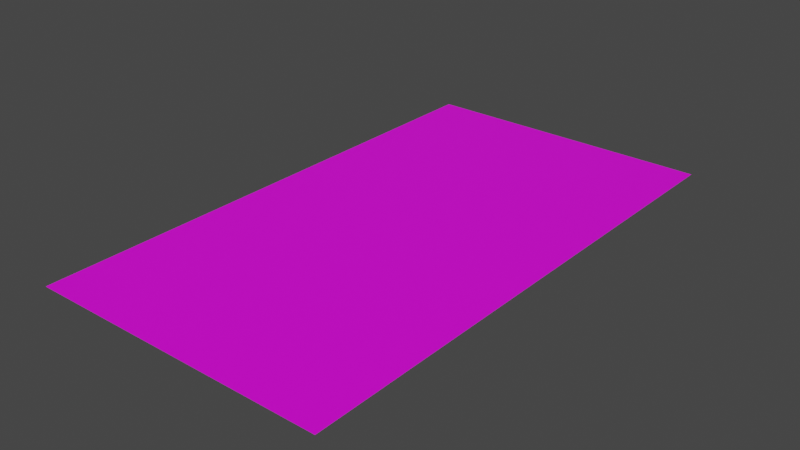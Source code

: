 # Source: testlevel.blend  (saved by Blender 3.0.42; exported with 4.5.12 LTS)
import bpy
from mathutils import Matrix  # noqa: F401  (used for matrix-valued properties, if any)

bpy.ops.wm.read_factory_settings(use_empty=True)
scene = bpy.context.scene
scene.name = 'Scene'

# ---- collections
col_collection = bpy.data.collections.new('Collection'); scene.collection.children.link(col_collection)

# ---- images (referenced by path relative to the original .blend; pixels are not part of the script)
import os
ASSET_DIR = os.environ.get("B2B_ASSET_DIR", "")  # directory of the original .blend (textures are referenced by path, not embedded)
HERE = os.path.dirname(os.path.abspath(__file__))  # packed textures are extracted next to this script under _unpacked/

def load_image(name, relpath, width, height, colorspace="sRGB"):
    """Load a texture the original file referenced (path relative to the .blend, or extracted next to this script)."""
    p = next((c for c in (os.path.join(HERE, relpath), os.path.join(ASSET_DIR, relpath)) if relpath and os.path.exists(c)), "")
    if p:
        img = bpy.data.images.load(p, check_existing=True)
        img.name = name
    else:  # same state as the original file: an image datablock whose file is absent (Cycles renders it pink)
        img = bpy.data.images.new(name, width, height)
        img.source = "FILE"
        img.filepath = "//" + (relpath or name)
    img.colorspace_settings.name = colorspace
    return img
img_road_texture_jpg = load_image('road_texture.jpg', 'road_texture.jpg', 1024, 1024, 'sRGB')
img_road_texture_corner_png = load_image('road_texture_corner.png', 'road_texture_corner.png', 1024, 1024, 'sRGB')
img_concrete_jpg = load_image('concrete.jpg', 'concrete.jpg', 1024, 1024, 'sRGB')

# ---- materials (node trees are filled in below, after node groups)
mat_material_001 = bpy.data.materials.new('Material.001')
mat_material_002 = bpy.data.materials.new('Material.002')
mat_material_003 = bpy.data.materials.new('Material.003')

# ---- material node trees
mat_material_001.use_nodes = True; mat_material_001.node_tree.nodes.clear()
_N = mat_material_001.node_tree.nodes; _L = mat_material_001.node_tree.links
n0 = _N.new('ShaderNodeBsdfPrincipled'); n0.name = 'Principled BSDF'; n0.location = (10, 300)
n0.distribution = 'GGX'
n0.subsurface_method = 'RANDOM_WALK_SKIN'
n0.inputs[3].default_value = 1.45
n0.inputs[27].default_value = (0.0, 0.0, 0.0, 1.0)
n0.inputs[28].default_value = 1.0
n1 = _N.new('ShaderNodeOutputMaterial'); n1.name = 'Material Output'; n1.location = (300, 300)
n2 = _N.new('ShaderNodeTexImage'); n2.name = 'Image Texture'; n2.location = (-280, 280)
n2.image = img_road_texture_jpg
_L.new(n0.outputs[0], n1.inputs[0])
_L.new(n2.outputs[0], n0.inputs[0])
n1.is_active_output = True
mat_material_002.use_nodes = True; mat_material_002.node_tree.nodes.clear()
_N = mat_material_002.node_tree.nodes; _L = mat_material_002.node_tree.links
n0 = _N.new('ShaderNodeBsdfPrincipled'); n0.name = 'Principled BSDF'; n0.location = (10, 300)
n0.distribution = 'GGX'
n0.subsurface_method = 'RANDOM_WALK_SKIN'
n0.inputs[3].default_value = 1.45
n0.inputs[27].default_value = (0.0, 0.0, 0.0, 1.0)
n0.inputs[28].default_value = 1.0
n1 = _N.new('ShaderNodeOutputMaterial'); n1.name = 'Material Output'; n1.location = (300, 300)
n2 = _N.new('ShaderNodeTexImage'); n2.name = 'Image Texture'; n2.location = (-280, 280)
n2.image = img_road_texture_corner_png
_L.new(n0.outputs[0], n1.inputs[0])
_L.new(n2.outputs[0], n0.inputs[0])
n1.is_active_output = True
mat_material_003.use_nodes = True; mat_material_003.node_tree.nodes.clear()
_N = mat_material_003.node_tree.nodes; _L = mat_material_003.node_tree.links
n0 = _N.new('ShaderNodeBsdfPrincipled'); n0.name = 'Principled BSDF'; n0.location = (10, 300)
n0.distribution = 'GGX'
n0.subsurface_method = 'RANDOM_WALK_SKIN'
n0.inputs[3].default_value = 1.45
n0.inputs[27].default_value = (0.0, 0.0, 0.0, 1.0)
n0.inputs[28].default_value = 1.0
n1 = _N.new('ShaderNodeOutputMaterial'); n1.name = 'Material Output'; n1.location = (300, 300)
n2 = _N.new('ShaderNodeTexImage'); n2.name = 'Image Texture'; n2.location = (-280, 280)
n2.image = img_concrete_jpg
_L.new(n0.outputs[0], n1.inputs[0])
_L.new(n2.outputs[0], n0.inputs[0])
n1.is_active_output = True

# ---- world
world_world = bpy.data.worlds.new('World'); scene.world = world_world
world_world.use_nodes = True; world_world.node_tree.nodes.clear()
_N = world_world.node_tree.nodes; _L = world_world.node_tree.links
n0 = _N.new('ShaderNodeOutputWorld'); n0.name = 'World Output'; n0.location = (300, 300)
n1 = _N.new('ShaderNodeBackground'); n1.name = 'Background'; n1.location = (10, 300)
n1.inputs[0].default_value = (0.05088, 0.05088, 0.05088, 1.0)
_L.new(n1.outputs[0], n0.inputs[0])
n0.is_active_output = True
world_world.color = (0.05088, 0.05088, 0.05088)
world_world.use_sun_shadow = False
world_world.sun_shadow_jitter_overblur = 0.0

# ---- meshes
me_plane = bpy.data.meshes.new('Plane')
me_plane.from_pydata([(-1.0, -1.0, 0.0), (1.0, -1.0, 0.0), (-1.0, 1.0, 0.0), (1.0, 1.0, 0.0), (-1.0, 0.8824, 0.0), (-1.0, 0.7647, 0.0), (-1.0, 0.6471, 0.0), (-1.0, 0.5294, 0.0), (-1.0, 0.4118, 0.0), (-1.0, 0.2941, 0.0), (-1.0, 0.1765, 0.0), (-1.0, 0.05882, 0.0), (-1.0, -0.05882, 0.0), (-1.0, -0.1765, 0.0), (-1.0, -0.2941, 0.0), (-1.0, -0.4118, 0.0), (-1.0, -0.5294, 0.0), (-1.0, -0.6471, 0.0), (-1.0, -0.7647, 0.0), (-1.0, -0.8824, 0.0), (1.0, -0.8824, 0.0), (1.0, -0.7647, 0.0), (1.0, -0.6471, 0.0), (1.0, -0.5294, 0.0), (1.0, -0.4118, 0.0), (1.0, -0.2941, 0.0), (1.0, -0.1765, 0.0), (1.0, -0.05882, 0.0), (1.0, 0.05882, 0.0), (1.0, 0.1765, 0.0), (1.0, 0.2941, 0.0), (1.0, 0.4118, 0.0), (1.0, 0.5294, 0.0), (1.0, 0.6471, 0.0), (1.0, 0.7647, 0.0), (1.0, 0.8824, 0.0), (17.0, -1.0, 0.0), (17.0, -0.8824, 0.0), (2.778, -1.0, 0.0), (4.556, -1.0, 0.0), (6.333, -1.0, 0.0), (8.111, -1.0, 0.0), (9.889, -1.0, 0.0), (11.67, -1.0, 0.0), (13.44, -1.0, 0.0), (15.22, -1.0, 0.0), (15.22, -0.8824, 0.0), (13.44, -0.8824, 0.0), (11.67, -0.8824, 0.0), (9.889, -0.8824, 0.0), (8.111, -0.8824, 0.0), (6.333, -0.8824, 0.0), (4.556, -0.8824, 0.0), (2.778, -0.8824, 0.0), (17.0, 1.0, 0.0), (15.22, 1.0, 0.0), (17.0, -0.7716, 0.0), (17.0, -0.6608, 0.0), (17.0, -0.5501, 0.0), (17.0, -0.4393, 0.0), (17.0, -0.3286, 0.0), (17.0, -0.2178, 0.0), (17.0, -0.1071, 0.0), (17.0, 0.003676, 0.0), (17.0, 0.1144, 0.0), (17.0, 0.2252, 0.0), (17.0, 0.3359, 0.0), (17.0, 0.4467, 0.0), (17.0, 0.5574, 0.0), (17.0, 0.6682, 0.0), (17.0, 0.779, 0.0), (17.0, 0.8897, 0.0), (15.22, 0.8897, 0.0), (15.22, 0.779, 0.0), (15.22, 0.6682, 0.0), (15.22, 0.5574, 0.0), (15.22, 0.4467, 0.0), (15.22, 0.3359, 0.0), (15.22, 0.2252, 0.0), (15.22, 0.1144, 0.0), (15.22, 0.003677, 0.0), (15.22, -0.1071, 0.0), (15.22, -0.2178, 0.0), (15.22, -0.3286, 0.0), (15.22, -0.4393, 0.0), (15.22, -0.5501, 0.0), (15.22, -0.6608, 0.0), (15.22, -0.7716, 0.0), (3.032, 0.8834, 0.0), (5.063, 0.8845, 0.0), (7.095, 0.8855, 0.0), (9.127, 0.8866, 0.0), (11.16, 0.8876, 0.0), (13.19, 0.8887, 0.0), (3.032, 1.0, 0.0), (5.063, 1.0, 0.0), (7.095, 1.0, 0.0), (9.127, 1.0, 0.0), (11.16, 1.0, 0.0), (13.19, 1.0, 0.0), (15.22, -0.7642, 0.0), (15.22, -0.6461, 0.0), (15.22, -0.5279, 0.0), (15.22, -0.4098, 0.0), (15.22, -0.2917, 0.0), (15.22, -0.1735, 0.0), (15.22, -0.05539, 0.0), (15.22, 0.06275, 0.0), (15.22, 0.1809, 0.0), (15.22, 0.299, 0.0), (15.22, 0.4172, 0.0), (15.22, 0.5353, 0.0), (15.22, 0.6534, 0.0), (15.22, 0.7716, 0.0), (1.0, 0.7647, 0.0), (1.0, 0.6471, 0.0), (1.0, 0.5294, 0.0), (1.0, 0.4118, 0.0), (1.0, 0.2941, 0.0), (1.0, 0.1765, 0.0), (1.0, 0.05882, 0.0), (1.0, -0.05882, 0.0), (1.0, -0.1765, 0.0), (1.0, -0.2941, 0.0), (1.0, -0.4118, 0.0), (1.0, -0.5294, 0.0), (1.0, -0.6471, 0.0), (1.0, -0.7647, 0.0), (13.44, 0.8888, 0.0), (11.67, 0.8879, 0.0), (9.889, 0.8869, 0.0), (8.111, 0.886, 0.0), (6.333, 0.8851, 0.0), (4.556, 0.8842, 0.0), (2.778, 0.8833, 0.0), (2.778, -0.8824, 0.0), (4.556, -0.8824, 0.0), (6.333, -0.8824, 0.0), (8.111, -0.8824, 0.0), (9.889, -0.8824, 0.0), (11.67, -0.8824, 0.0), (13.44, -0.8824, 0.0), (13.44, -0.7643, 0.0), (11.67, -0.7643, 0.0), (9.889, -0.7644, 0.0), (8.111, -0.7645, 0.0), (6.333, -0.7645, 0.0), (4.556, -0.7646, 0.0), (2.778, -0.7646, 0.0), (13.44, -0.6462, 0.0), (11.67, -0.6463, 0.0), (9.889, -0.6464, 0.0), (8.111, -0.6466, 0.0), (6.333, -0.6467, 0.0), (4.556, -0.6468, 0.0), (2.778, -0.6469, 0.0), (13.44, -0.5281, 0.0), (11.67, -0.5283, 0.0), (9.889, -0.5285, 0.0), (8.111, -0.5287, 0.0), (6.333, -0.5289, 0.0), (4.556, -0.529, 0.0), (2.778, -0.5292, 0.0), (13.44, -0.41, 0.0), (11.67, -0.4103, 0.0), (9.889, -0.4105, 0.0), (8.111, -0.4108, 0.0), (6.333, -0.411, 0.0), (4.556, -0.4113, 0.0), (2.778, -0.4115, 0.0), (13.44, -0.292, 0.0), (11.67, -0.2923, 0.0), (9.889, -0.2926, 0.0), (8.111, -0.2929, 0.0), (6.333, -0.2932, 0.0), (4.556, -0.2935, 0.0), (2.778, -0.2938, 0.0), (13.44, -0.1739, 0.0), (11.67, -0.1743, 0.0), (9.889, -0.1746, 0.0), (8.111, -0.175, 0.0), (6.333, -0.1754, 0.0), (4.556, -0.1757, 0.0), (2.778, -0.1761, 0.0), (13.44, -0.05582, 0.0), (11.67, -0.05625, 0.0), (9.889, -0.05668, 0.0), (8.111, -0.05711, 0.0), (6.333, -0.05754, 0.0), (4.556, -0.05797, 0.0), (2.778, -0.05839, 0.0), (13.44, 0.06225, 0.0), (11.67, 0.06176, 0.0), (9.889, 0.06127, 0.0), (8.111, 0.06078, 0.0), (6.333, 0.06029, 0.0), (4.556, 0.0598, 0.0), (2.778, 0.05931, 0.0), (13.44, 0.1803, 0.0), (11.67, 0.1798, 0.0), (9.889, 0.1792, 0.0), (8.111, 0.1787, 0.0), (6.333, 0.1781, 0.0), (4.556, 0.1776, 0.0), (2.778, 0.177, 0.0), (13.44, 0.2984, 0.0), (11.67, 0.2978, 0.0), (9.889, 0.2972, 0.0), (8.111, 0.2966, 0.0), (6.333, 0.296, 0.0), (4.556, 0.2953, 0.0), (2.778, 0.2947, 0.0), (13.44, 0.4165, 0.0), (11.67, 0.4158, 0.0), (9.889, 0.4151, 0.0), (8.111, 0.4145, 0.0), (6.333, 0.4138, 0.0), (4.556, 0.4131, 0.0), (2.778, 0.4124, 0.0), (13.44, 0.5346, 0.0), (11.67, 0.5338, 0.0), (9.889, 0.5331, 0.0), (8.111, 0.5324, 0.0), (6.333, 0.5316, 0.0), (4.556, 0.5309, 0.0), (2.778, 0.5301, 0.0), (13.44, 0.6526, 0.0), (11.67, 0.6518, 0.0), (9.889, 0.651, 0.0), (8.111, 0.6502, 0.0), (6.333, 0.6494, 0.0), (4.556, 0.6487, 0.0), (2.778, 0.6479, 0.0), (13.44, 0.7707, 0.0), (11.67, 0.7699, 0.0), (9.889, 0.769, 0.0), (8.111, 0.7681, 0.0), (6.333, 0.7673, 0.0), (4.556, 0.7664, 0.0), (2.778, 0.7656, 0.0)], [], [(4, 35, 3, 2), (0, 1, 20, 19), (19, 20, 21, 18), (18, 21, 22, 17), (17, 22, 23, 16), (16, 23, 24, 15), (15, 24, 25, 14), (14, 25, 26, 13), (13, 26, 27, 12), (12, 27, 28, 11), (11, 28, 29, 10), (10, 29, 30, 9), (9, 30, 31, 8), (8, 31, 32, 7), (7, 32, 33, 6), (6, 33, 34, 5), (5, 34, 35, 4), (46, 45, 36, 37), (20, 1, 38, 53), (53, 38, 39, 52), (52, 39, 40, 51), (51, 40, 41, 50), (50, 41, 42, 49), (49, 42, 43, 48), (48, 43, 44, 47), (47, 44, 45, 46), (72, 71, 54, 55), (46, 37, 56, 87), (87, 56, 57, 86), (86, 57, 58, 85), (85, 58, 59, 84), (84, 59, 60, 83), (83, 60, 61, 82), (82, 61, 62, 81), (81, 62, 63, 80), (80, 63, 64, 79), (79, 64, 65, 78), (78, 65, 66, 77), (77, 66, 67, 76), (76, 67, 68, 75), (75, 68, 69, 74), (74, 69, 70, 73), (73, 70, 71, 72), (93, 72, 55, 99), (35, 88, 94, 3), (88, 89, 95, 94), (89, 90, 96, 95), (90, 91, 97, 96), (91, 92, 98, 97), (92, 93, 99, 98), (239, 134, 35, 114), (135, 148, 127, 20), (148, 155, 126, 127), (155, 162, 125, 126), (162, 169, 124, 125), (169, 176, 123, 124), (176, 183, 122, 123), (183, 190, 121, 122), (190, 197, 120, 121), (197, 204, 119, 120), (204, 211, 118, 119), (211, 218, 117, 118), (218, 225, 116, 117), (225, 232, 115, 116), (232, 239, 114, 115), (112, 113, 233, 226), (226, 233, 234, 227), (227, 234, 235, 228), (228, 235, 236, 229), (229, 236, 237, 230), (230, 237, 238, 231), (231, 238, 239, 232), (111, 112, 226, 219), (219, 226, 227, 220), (220, 227, 228, 221), (221, 228, 229, 222), (222, 229, 230, 223), (223, 230, 231, 224), (224, 231, 232, 225), (110, 111, 219, 212), (212, 219, 220, 213), (213, 220, 221, 214), (214, 221, 222, 215), (215, 222, 223, 216), (216, 223, 224, 217), (217, 224, 225, 218), (109, 110, 212, 205), (205, 212, 213, 206), (206, 213, 214, 207), (207, 214, 215, 208), (208, 215, 216, 209), (209, 216, 217, 210), (210, 217, 218, 211), (108, 109, 205, 198), (198, 205, 206, 199), (199, 206, 207, 200), (200, 207, 208, 201), (201, 208, 209, 202), (202, 209, 210, 203), (203, 210, 211, 204), (107, 108, 198, 191), (191, 198, 199, 192), (192, 199, 200, 193), (193, 200, 201, 194), (194, 201, 202, 195), (195, 202, 203, 196), (196, 203, 204, 197), (106, 107, 191, 184), (184, 191, 192, 185), (185, 192, 193, 186), (186, 193, 194, 187), (187, 194, 195, 188), (188, 195, 196, 189), (189, 196, 197, 190), (105, 106, 184, 177), (177, 184, 185, 178), (178, 185, 186, 179), (179, 186, 187, 180), (180, 187, 188, 181), (181, 188, 189, 182), (182, 189, 190, 183), (104, 105, 177, 170), (170, 177, 178, 171), (171, 178, 179, 172), (172, 179, 180, 173), (173, 180, 181, 174), (174, 181, 182, 175), (175, 182, 183, 176), (103, 104, 170, 163), (163, 170, 171, 164), (164, 171, 172, 165), (165, 172, 173, 166), (166, 173, 174, 167), (167, 174, 175, 168), (168, 175, 176, 169), (102, 103, 163, 156), (156, 163, 164, 157), (157, 164, 165, 158), (158, 165, 166, 159), (159, 166, 167, 160), (160, 167, 168, 161), (161, 168, 169, 162), (101, 102, 156, 149), (149, 156, 157, 150), (150, 157, 158, 151), (151, 158, 159, 152), (152, 159, 160, 153), (153, 160, 161, 154), (154, 161, 162, 155), (100, 101, 149, 142), (142, 149, 150, 143), (143, 150, 151, 144), (144, 151, 152, 145), (145, 152, 153, 146), (146, 153, 154, 147), (147, 154, 155, 148), (46, 100, 142, 141), (141, 142, 143, 140), (140, 143, 144, 139), (139, 144, 145, 138), (138, 145, 146, 137), (137, 146, 147, 136), (136, 147, 148, 135), (113, 72, 128, 233), (233, 128, 129, 234), (234, 129, 130, 235), (235, 130, 131, 236), (236, 131, 132, 237), (237, 132, 133, 238), (238, 133, 134, 239)])
me_plane.polygons.foreach_set('material_index', [1, 1, 0, 0, 0, 0, 0, 0, 0, 0, 0, 0, 0, 0, 0, 0, 0, 1, 0, 0, 0, 0, 0, 0, 0, 0, 1, 0, 0, 0, 0, 0, 0, 0, 0, 0, 0, 0, 0, 0, 0, 0, 0, 0, 0, 0, 0, 0, 0, 0, 2, 2, 2, 2, 2, 2, 2, 2, 2, 2, 2, 2, 2, 2, 2, 2, 2, 2, 2, 2, 2, 2, 2, 2, 2, 2, 2, 2, 2, 2, 2, 2, 2, 2, 2, 2, 2, 2, 2, 2, 2, 2, 2, 2, 2, 2, 2, 2, 2, 2, 2, 2, 2, 2, 2, 2, 2, 2, 2, 2, 2, 2, 2, 2, 2, 2, 2, 2, 2, 2, 2, 2, 2, 2, 2, 2, 2, 2, 2, 2, 2, 2, 2, 2, 2, 2, 2, 2, 2, 2, 2, 2, 2, 2, 2, 2, 2, 2, 2, 2, 2, 2, 2, 2, 2, 2, 2, 2, 2, 2, 2, 2, 2, 2, 2, 2, 2, 2, 2, 2])
_uv = me_plane.uv_layers.new(name='UVMap')
_uv.uv.foreach_set('vector', [0.0, 1.003, 1.311e-06, 2.432e-05, 0.9748, 5.162e-05, 0.9748, 1.003, 1.0, 1.0, 2.575e-05, 1.0, 2.572e-05, 2.277e-05, 1.0, 2.402e-05, -0.0004145, 0.0002916, 1.0, 0.000407, 1.0, 1.0, -0.0003928, 1.0, -0.0003928, 1.0, 1.0, 1.0, 1.0, 2.0, -0.0003711, 2.0, -0.0003711, 2.0, 1.0, 2.0, 1.0, 3.0, -0.0003494, 3.0, -0.0003494, 3.0, 1.0, 3.0, 1.0, 4.0, -0.0003277, 4.0, -0.0003277, 4.0, 1.0, 4.0, 1.0, 5.0, -0.000306, 5.0, -0.000306, 5.0, 1.0, 5.0, 1.0, 6.0, -0.0002843, 6.0, -0.0002843, 6.0, 1.0, 6.0, 1.0, 7.0, -0.0002626, 7.0, -0.0002626, 7.0, 1.0, 7.0, 1.0, 8.0, -0.0002409, 8.0, -0.0002409, 8.0, 1.0, 8.0, 1.0, 9.0, -0.0002192, 9.0, -0.0002192, 9.0, 1.0, 9.0, 1.0, 10.0, -0.0001975, 10.0, -0.0001975, 10.0, 1.0, 10.0, 1.0, 11.0, -0.0001758, 11.0, -0.0001758, 11.0, 1.0, 11.0, 0.9999, 12.0, -0.0001541, 12.0, -0.0001541, 12.0, 0.9999, 12.0, 0.9999, 13.0, -0.0001324, 13.0, -0.0001324, 13.0, 0.9999, 13.0, 0.9999, 14.0, -0.0001107, 14.0, -0.0001107, 14.0, 0.9999, 14.0, 0.9999, 15.0, -8.905e-05, 15.0, 2.899e-05, 0.000171, 1.0, 0.001653, 0.9999, 1.0, 8.667e-06, 1.0, 15.0, 1.0, 16.0, 1.0, 16.0, 1.89, 15.0, 1.89, 15.0, 1.89, 16.0, 1.89, 16.0, 2.78, 15.0, 2.779, 15.0, 2.779, 16.0, 2.78, 16.0, 3.669, 15.0, 3.669, 15.0, 3.669, 16.0, 3.669, 16.0, 4.559, 15.0, 4.558, 15.0, 4.558, 16.0, 4.559, 16.0, 5.448, 15.0, 5.448, 15.0, 5.448, 16.0, 5.448, 16.0, 6.338, 15.0, 6.337, 15.0, 6.337, 16.0, 6.338, 16.0, 7.227, 15.0, 7.227, 15.0, 7.227, 16.0, 7.227, 16.0, 8.117, 15.0, 8.116, 2.491e-05, 2.497e-05, 1.0, 2.497e-05, 1.0, 0.9748, 2.491e-05, 0.9748, 1.901e-05, 4.828e-06, 1.0, 2.259e-05, 1.0, 1.0, 4.47e-07, 1.0, 4.47e-07, 1.0, 1.0, 1.0, 1.0, 2.0, -1.812e-05, 2.0, -1.812e-05, 2.0, 1.0, 2.0, 1.0, 3.0, -3.669e-05, 3.0, -3.669e-05, 3.0, 1.0, 3.0, 1.0, 4.0, -5.525e-05, 4.0, -5.525e-05, 4.0, 1.0, 4.0, 1.0, 5.0, -7.382e-05, 5.0, -7.382e-05, 5.0, 1.0, 5.0, 1.0, 6.0, -9.239e-05, 6.0, -9.239e-05, 6.0, 1.0, 6.0, 1.0, 7.0, -0.000111, 7.0, -0.000111, 7.0, 1.0, 7.0, 1.0, 8.0, -0.0001295, 8.0, -0.0001295, 8.0, 1.0, 8.0, 1.0, 9.0, -0.0001481, 9.0, -0.0001481, 9.0, 1.0, 9.0, 1.0, 10.0, -0.0001667, 10.0, -0.0001667, 10.0, 1.0, 10.0, 1.0, 11.0, -0.0001852, 11.0, -0.0001852, 11.0, 1.0, 11.0, 1.0, 12.0, -0.0002038, 12.0, -0.0002038, 12.0, 1.0, 12.0, 1.0, 13.0, -0.0002224, 13.0, -0.0002224, 13.0, 1.0, 13.0, 1.0, 14.0, -0.0002409, 14.0, -0.0002409, 14.0, 1.0, 14.0, 1.0, 15.0, -0.0002595, 15.0, -0.0002595, 15.0, 1.0, 15.0, 1.0, 16.0, -0.0002781, 16.0, 1.672e-05, 7.095, 1.546e-05, 8.111, -0.9706, 8.11, -0.9706, 7.095, 2.425e-05, 1.0, 2.3e-05, 2.016, -0.9706, 2.016, -0.9706, 0.9999, 2.3e-05, 2.016, 2.174e-05, 3.032, -0.9706, 3.031, -0.9706, 2.016, 2.174e-05, 3.032, 2.049e-05, 4.047, -0.9706, 4.047, -0.9706, 3.031, 2.049e-05, 4.047, 1.923e-05, 5.063, -0.9706, 5.063, -0.9706, 4.047, 1.923e-05, 5.063, 1.798e-05, 6.079, -0.9706, 6.079, -0.9706, 5.063, 1.798e-05, 6.079, 1.672e-05, 7.095, -0.9706, 7.095, -0.9706, 6.079, 1.0, 1.21e-05, 1.0, 1.0, 7.135e-05, 1.0, 3.928e-05, 1.219e-05, 0.9995, -14.0, 0.9995, -13.0, -0.0003776, -13.0, -0.0004097, -14.0, 0.9995, -13.0, 0.9996, -12.0, -0.0003455, -12.0, -0.0003776, -13.0, 0.9996, -12.0, 0.9996, -11.0, -0.0003135, -11.0, -0.0003455, -12.0, 0.9996, -11.0, 0.9996, -10.0, -0.0002814, -9.999, -0.0003135, -11.0, 0.9996, -10.0, 0.9997, -9.0, -0.0002493, -8.999, -0.0002814, -9.999, 0.9997, -9.0, 0.9997, -8.0, -0.0002173, -8.0, -0.0002493, -8.999, 0.9997, -8.0, 0.9997, -7.0, -0.0001852, -7.0, -0.0002173, -8.0, 0.9997, -7.0, 0.9998, -6.0, -0.0001531, -6.0, -0.0001852, -7.0, 0.9998, -6.0, 0.9998, -5.0, -0.0001211, -5.0, -0.0001531, -6.0, 0.9998, -5.0, 0.9998, -4.0, -8.899e-05, -4.0, -0.0001211, -5.0, 0.9998, -4.0, 0.9999, -3.0, -5.692e-05, -3.0, -8.899e-05, -4.0, 0.9999, -3.0, 0.9999, -2.0, -2.486e-05, -2.0, -5.692e-05, -3.0, 0.9999, -2.0, 0.9999, -1.0, 7.212e-06, -0.9999, -2.486e-05, -2.0, 0.9999, -1.0, 1.0, 1.21e-05, 3.928e-05, 1.219e-05, 7.212e-06, -0.9999, 7.999, -1.0, 7.999, 1.147e-05, 6.999, 1.156e-05, 6.999, -1.0, 6.999, -1.0, 6.999, 1.156e-05, 6.0, 1.165e-05, 6.0, -1.0, 6.0, -1.0, 6.0, 1.165e-05, 5.0, 1.174e-05, 5.0, -1.0, 5.0, -1.0, 5.0, 1.174e-05, 4.0, 1.183e-05, 4.0, -1.0, 4.0, -1.0, 4.0, 1.183e-05, 3.0, 1.192e-05, 3.0, -1.0, 3.0, -1.0, 3.0, 1.192e-05, 2.0, 1.201e-05, 2.0, -1.0, 2.0, -1.0, 2.0, 1.201e-05, 1.0, 1.21e-05, 0.9999, -1.0, 7.999, -2.0, 7.999, -1.0, 6.999, -1.0, 6.999, -2.0, 6.999, -2.0, 6.999, -1.0, 6.0, -1.0, 5.999, -2.0, 5.999, -2.0, 6.0, -1.0, 5.0, -1.0, 5.0, -2.0, 5.0, -2.0, 5.0, -1.0, 4.0, -1.0, 4.0, -2.0, 4.0, -2.0, 4.0, -1.0, 3.0, -1.0, 3.0, -2.0, 3.0, -2.0, 3.0, -1.0, 2.0, -1.0, 2.0, -2.0, 2.0, -2.0, 2.0, -1.0, 0.9999, -1.0, 0.9999, -2.0, 7.999, -3.001, 7.999, -2.0, 6.999, -2.0, 6.999, -3.001, 6.999, -3.001, 6.999, -2.0, 5.999, -2.0, 5.999, -3.0, 5.999, -3.0, 5.999, -2.0, 5.0, -2.0, 5.0, -3.0, 5.0, -3.0, 5.0, -2.0, 4.0, -2.0, 4.0, -3.0, 4.0, -3.0, 4.0, -2.0, 3.0, -2.0, 3.0, -3.0, 3.0, -3.0, 3.0, -2.0, 2.0, -2.0, 2.0, -3.0, 2.0, -3.0, 2.0, -2.0, 0.9999, -2.0, 0.9999, -3.0, 7.999, -4.001, 7.999, -3.001, 6.999, -3.001, 6.999, -4.001, 6.999, -4.001, 6.999, -3.001, 5.999, -3.0, 5.999, -4.001, 5.999, -4.001, 5.999, -3.0, 5.0, -3.0, 4.999, -4.0, 4.999, -4.0, 5.0, -3.0, 4.0, -3.0, 4.0, -4.0, 4.0, -4.0, 4.0, -3.0, 3.0, -3.0, 3.0, -4.0, 3.0, -4.0, 3.0, -3.0, 2.0, -3.0, 2.0, -4.0, 2.0, -4.0, 2.0, -3.0, 0.9999, -3.0, 0.9998, -4.0, 7.999, -5.001, 7.999, -4.001, 6.999, -4.001, 6.999, -5.001, 6.999, -5.001, 6.999, -4.001, 5.999, -4.001, 5.999, -5.001, 5.999, -5.001, 5.999, -4.001, 4.999, -4.0, 4.999, -5.001, 4.999, -5.001, 4.999, -4.0, 4.0, -4.0, 4.0, -5.0, 4.0, -5.0, 4.0, -4.0, 3.0, -4.0, 3.0, -5.0, 3.0, -5.0, 3.0, -4.0, 2.0, -4.0, 2.0, -5.0, 2.0, -5.0, 2.0, -4.0, 0.9998, -4.0, 0.9998, -5.0, 7.999, -6.001, 7.999, -5.001, 6.999, -5.001, 6.999, -6.001, 6.999, -6.001, 6.999, -5.001, 5.999, -5.001, 5.999, -6.001, 5.999, -6.001, 5.999, -5.001, 4.999, -5.001, 4.999, -6.001, 4.999, -6.001, 4.999, -5.001, 4.0, -5.0, 4.0, -6.0, 4.0, -6.0, 4.0, -5.0, 3.0, -5.0, 3.0, -6.0, 3.0, -6.0, 3.0, -5.0, 2.0, -5.0, 2.0, -6.0, 2.0, -6.0, 2.0, -5.0, 0.9998, -5.0, 0.9998, -6.0, 7.999, -7.001, 7.999, -6.001, 6.999, -6.001, 6.999, -7.001, 6.999, -7.001, 6.999, -6.001, 5.999, -6.001, 5.999, -7.001, 5.999, -7.001, 5.999, -6.001, 4.999, -6.001, 4.999, -7.001, 4.999, -7.001, 4.999, -6.001, 4.0, -6.0, 3.999, -7.001, 3.999, -7.001, 4.0, -6.0, 3.0, -6.0, 3.0, -7.0, 3.0, -7.0, 3.0, -6.0, 2.0, -6.0, 2.0, -7.0, 2.0, -7.0, 2.0, -6.0, 0.9998, -6.0, 0.9997, -7.0, 7.999, -8.002, 7.999, -7.001, 6.999, -7.001, 6.999, -8.001, 6.999, -8.001, 6.999, -7.001, 5.999, -7.001, 5.999, -8.001, 5.999, -8.001, 5.999, -7.001, 4.999, -7.001, 4.999, -8.001, 4.999, -8.001, 4.999, -7.001, 3.999, -7.001, 3.999, -8.001, 3.999, -8.001, 3.999, -7.001, 3.0, -7.0, 3.0, -8.0, 3.0, -8.0, 3.0, -7.0, 2.0, -7.0, 2.0, -8.0, 2.0, -8.0, 2.0, -7.0, 0.9997, -7.0, 0.9997, -8.0, 7.999, -9.002, 7.999, -8.002, 6.999, -8.001, 6.999, -9.002, 6.999, -9.002, 6.999, -8.001, 5.999, -8.001, 5.999, -9.001, 5.999, -9.001, 5.999, -8.001, 4.999, -8.001, 4.999, -9.001, 4.999, -9.001, 4.999, -8.001, 3.999, -8.001, 3.999, -9.001, 3.999, -9.001, 3.999, -8.001, 3.0, -8.0, 3.0, -9.0, 3.0, -9.0, 3.0, -8.0, 2.0, -8.0, 2.0, -9.0, 2.0, -9.0, 2.0, -8.0, 0.9997, -8.0, 0.9997, -9.0, 7.999, -10.0, 7.999, -9.002, 6.999, -9.002, 6.999, -10.0, 6.999, -10.0, 6.999, -9.002, 5.999, -9.001, 5.999, -10.0, 5.999, -10.0, 5.999, -9.001, 4.999, -9.001, 4.999, -10.0, 4.999, -10.0, 4.999, -9.001, 3.999, -9.001, 3.999, -10.0, 3.999, -10.0, 3.999, -9.001, 3.0, -9.0, 2.999, -10.0, 2.999, -10.0, 3.0, -9.0, 2.0, -9.0, 2.0, -10.0, 2.0, -10.0, 2.0, -9.0, 0.9997, -9.0, 0.9996, -10.0, 7.999, -11.0, 7.999, -10.0, 6.999, -10.0, 6.999, -11.0, 6.999, -11.0, 6.999, -10.0, 5.999, -10.0, 5.999, -11.0, 5.999, -11.0, 5.999, -10.0, 4.999, -10.0, 4.999, -11.0, 4.999, -11.0, 4.999, -10.0, 3.999, -10.0, 3.999, -11.0, 3.999, -11.0, 3.999, -10.0, 2.999, -10.0, 2.999, -11.0, 2.999, -11.0, 2.999, -10.0, 2.0, -10.0, 2.0, -11.0, 2.0, -11.0, 2.0, -10.0, 0.9996, -10.0, 0.9996, -11.0, 7.999, -12.0, 7.999, -11.0, 6.999, -11.0, 6.999, -12.0, 6.999, -12.0, 6.999, -11.0, 5.999, -11.0, 5.999, -12.0, 5.999, -12.0, 5.999, -11.0, 4.999, -11.0, 4.999, -12.0, 4.999, -12.0, 4.999, -11.0, 3.999, -11.0, 3.999, -12.0, 3.999, -12.0, 3.999, -11.0, 2.999, -11.0, 2.999, -12.0, 2.999, -12.0, 2.999, -11.0, 2.0, -11.0, 1.999, -12.0, 1.999, -12.0, 2.0, -11.0, 0.9996, -11.0, 0.9996, -12.0, 7.999, -13.0, 7.999, -12.0, 6.999, -12.0, 6.999, -13.0, 6.999, -13.0, 6.999, -12.0, 5.999, -12.0, 5.999, -13.0, 5.999, -13.0, 5.999, -12.0, 4.999, -12.0, 4.999, -13.0, 4.999, -13.0, 4.999, -12.0, 3.999, -12.0, 3.999, -13.0, 3.999, -13.0, 3.999, -12.0, 2.999, -12.0, 2.999, -13.0, 2.999, -13.0, 2.999, -12.0, 1.999, -12.0, 1.999, -13.0, 1.999, -13.0, 1.999, -12.0, 0.9996, -12.0, 0.9995, -13.0, 7.999, -14.0, 7.999, -13.0, 6.999, -13.0, 6.999, -14.0, 6.999, -14.0, 6.999, -13.0, 5.999, -13.0, 5.999, -14.0, 5.999, -14.0, 5.999, -13.0, 4.999, -13.0, 4.999, -14.0, 4.999, -14.0, 4.999, -13.0, 3.999, -13.0, 3.999, -14.0, 3.999, -14.0, 3.999, -13.0, 2.999, -13.0, 2.999, -14.0, 2.999, -14.0, 2.999, -13.0, 1.999, -13.0, 1.999, -14.0, 1.999, -14.0, 1.999, -13.0, 0.9995, -13.0, 0.9995, -14.0, 7.999, 1.147e-05, 7.999, 1.0, 6.999, 1.0, 6.999, 1.156e-05, 6.999, 1.156e-05, 6.999, 1.0, 6.0, 1.0, 6.0, 1.165e-05, 6.0, 1.165e-05, 6.0, 1.0, 5.0, 1.0, 5.0, 1.174e-05, 5.0, 1.174e-05, 5.0, 1.0, 4.0, 1.0, 4.0, 1.183e-05, 4.0, 1.183e-05, 4.0, 1.0, 3.0, 1.0, 3.0, 1.192e-05, 3.0, 1.192e-05, 3.0, 1.0, 2.0, 1.0, 2.0, 1.201e-05, 2.0, 1.201e-05, 2.0, 1.0, 1.0, 1.0, 1.0, 1.21e-05])
me_plane.materials.append(mat_material_001)
me_plane.materials.append(mat_material_002)
me_plane.materials.append(mat_material_003)
me_plane.use_remesh_fix_poles = True
me_plane.use_remesh_preserve_attributes = False
me_plane.update()

# ---- objects
ob_plane = bpy.data.objects.new('Plane', me_plane)

# ---- transforms, parenting, visibility, modifiers, constraints
ob_plane.location = (0.0, 0.0, 0.0)
ob_plane.scale = (8.0, 128.0, 9.506)

# ---- collection membership
col_collection.objects.link(ob_plane)

# ---- scene / render settings (as saved in the file)
scene.frame_start = 1; scene.frame_end = 250; scene.frame_set(1)
scene.render.engine = 'CYCLES'
scene.render.use_simplify = True
scene.cycles.feature_set = 'EXPERIMENTAL'
scene.cycles.sampling_pattern = 'TABULATED_SOBOL'
scene.cycles.use_light_tree = False
scene.view_settings.view_transform = 'Filmic'
bpy.context.view_layer.update()

# ---- added for rendering (the .blend has no active camera and no usable light): camera, sun
cam_auto = bpy.data.cameras.new('AutoCamera')
cam_auto.lens = 50.0
cam_auto.sensor_width = 36.0
cam_auto.clip_end = 4770.16
ob_auto_camera = bpy.data.objects.new('AutoCamera', cam_auto)
scene.collection.objects.link(ob_auto_camera)
ob_auto_camera.location = (335.805, -326.137, 217.444)
ob_auto_camera.rotation_euler = (1.09748, -7.21219e-08, 0.694738)
scene.camera = ob_auto_camera
light_auto_sun = bpy.data.lights.new('AutoSun', 'SUN')
light_auto_sun.energy = 3.0
light_auto_sun.angle = 0.0523599
ob_auto_sun = bpy.data.objects.new('AutoSun', light_auto_sun)
scene.collection.objects.link(ob_auto_sun)
ob_auto_sun.rotation_euler = (0.872665, 0.174533, 0.523599)
bpy.context.view_layer.update()
